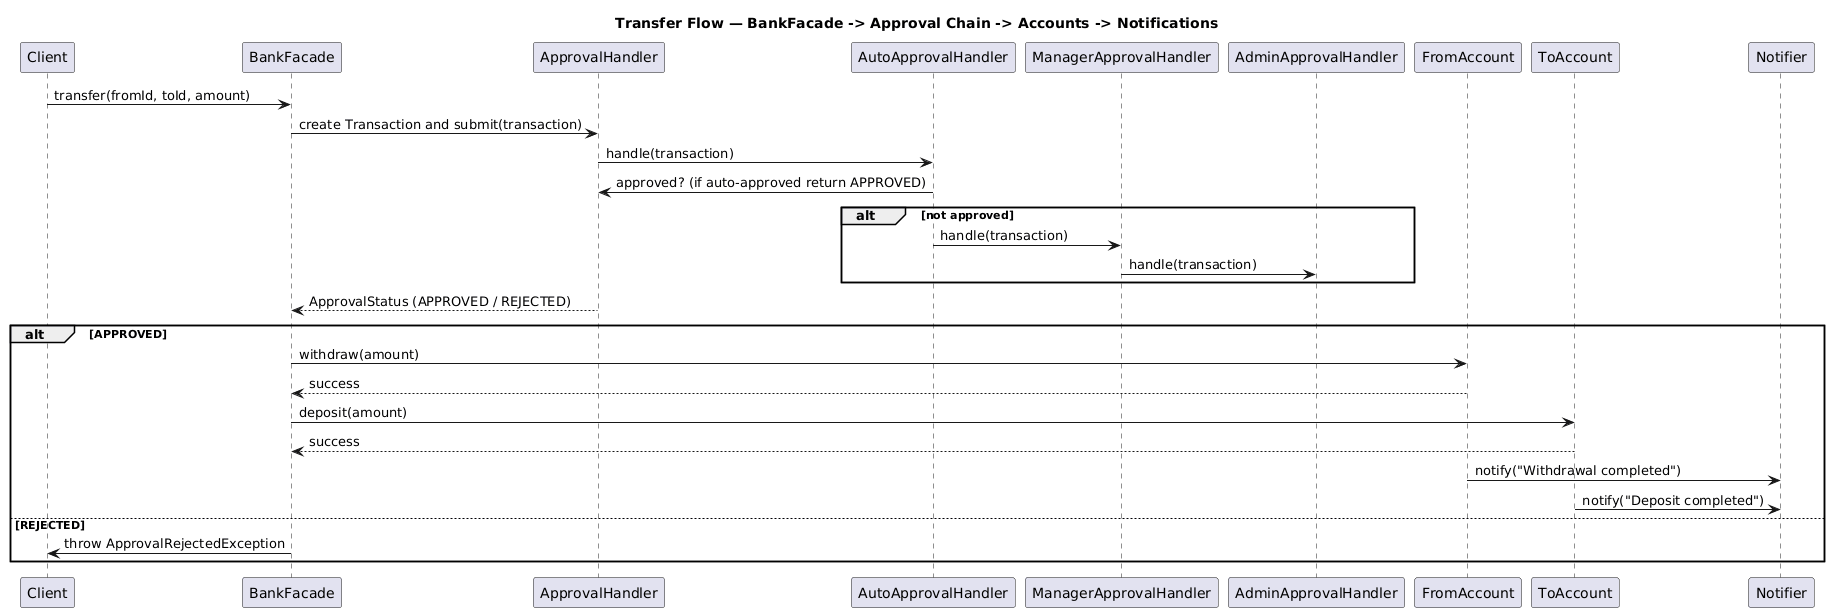

The diagram above was rendered by PlantUML. Its source (embedded in the PNG):
@startuml
title Transfer Flow — BankFacade -> Approval Chain -> Accounts -> Notifications
participant Client
participant BankFacade
participant ApprovalHandler as Chain
participant AutoApprovalHandler as Auto
participant ManagerApprovalHandler as Manager
participant AdminApprovalHandler as Admin
participant FromAccount
participant ToAccount
participant Notifier

Client -> BankFacade: transfer(fromId, toId, amount)
BankFacade -> Chain: create Transaction and submit(transaction)
Chain -> Auto: handle(transaction)
Auto -> Chain: approved? (if auto-approved return APPROVED)
alt not approved
  Auto -> Manager: handle(transaction)
  Manager -> Admin: handle(transaction)
end
Chain --> BankFacade: ApprovalStatus (APPROVED / REJECTED)
alt APPROVED
  BankFacade -> FromAccount: withdraw(amount)
  FromAccount --> BankFacade: success
  BankFacade -> ToAccount: deposit(amount)
  ToAccount --> BankFacade: success
  FromAccount -> Notifier: notify("Withdrawal completed")
  ToAccount -> Notifier: notify("Deposit completed")
else REJECTED
  BankFacade -> Client: throw ApprovalRejectedException
end
@enduml